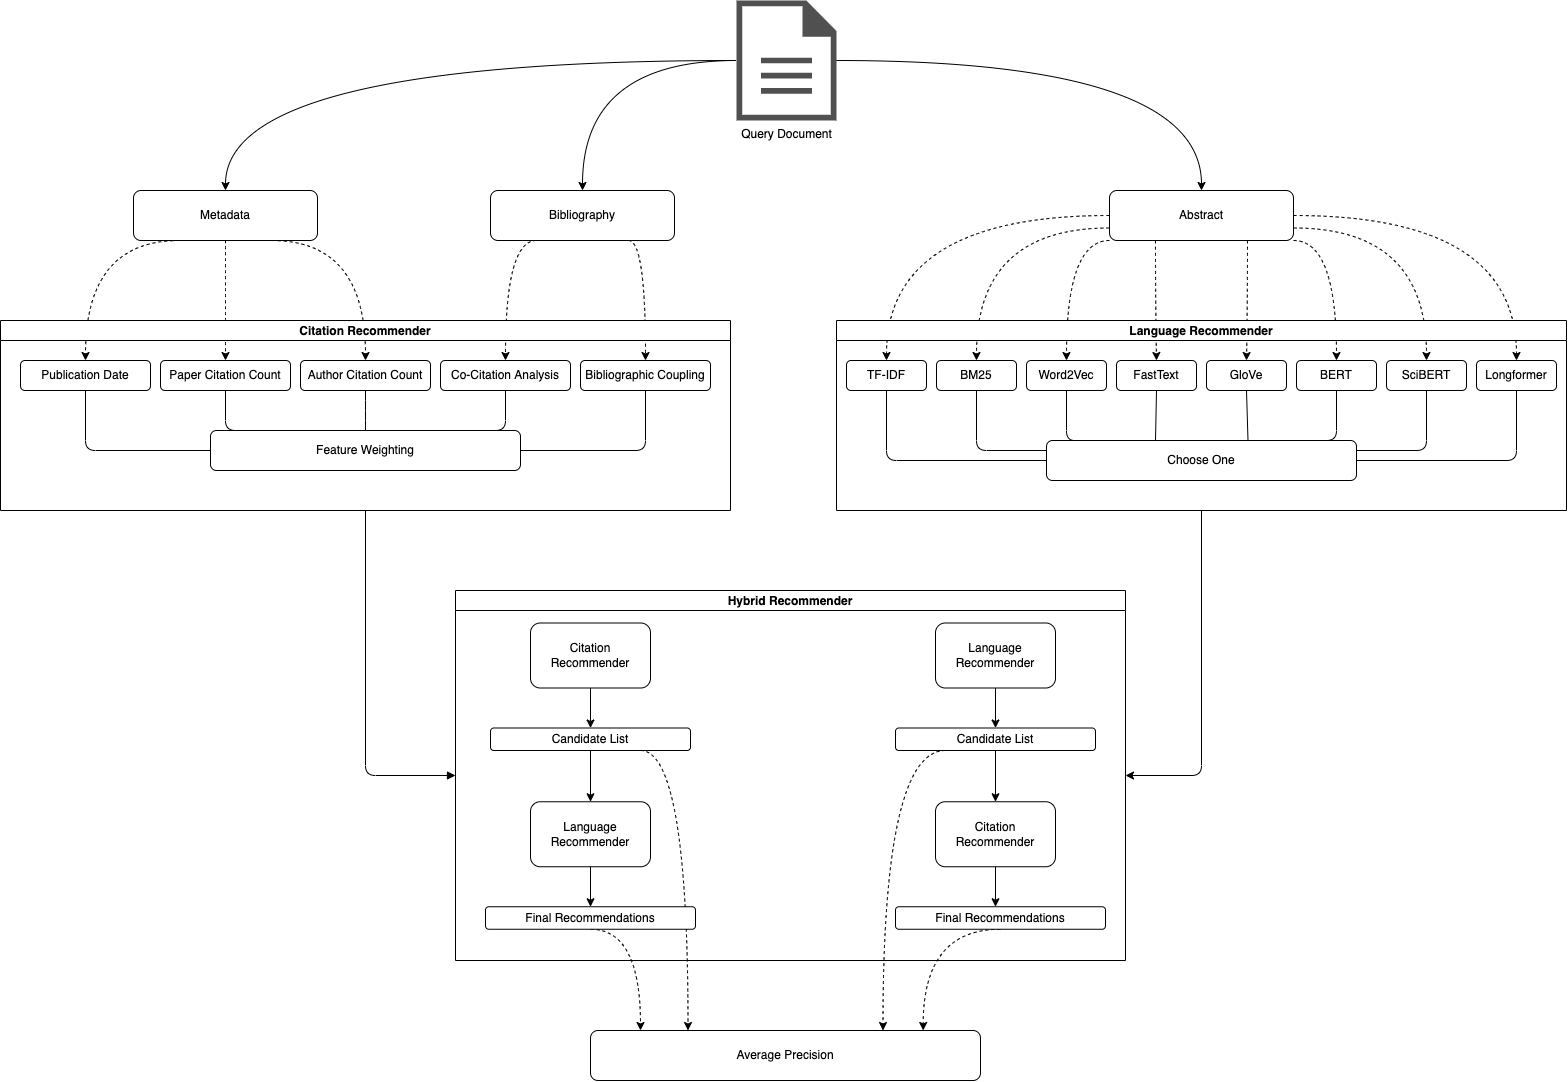

The diagram above was exported from draw.io. Its source (the exported page's mxGraphModel, read from the mxfile embedded in the PNG):
<mxGraphModel dx="210" dy="1713" grid="1" gridSize="10" guides="1" tooltips="1" connect="1" arrows="1" fold="1" page="1" pageScale="1" pageWidth="827" pageHeight="1169" math="0" shadow="0">
  <root>
    <mxCell id="0" />
    <mxCell id="1" parent="0" />
    <mxCell id="109" style="edgeStyle=elbowEdgeStyle;html=1;startArrow=none;endArrow=classic;exitX=0.5;exitY=1;exitDx=0;exitDy=0;entryX=1;entryY=0.5;entryDx=0;entryDy=0;endFill=1;" parent="1" source="2" target="60" edge="1">
      <mxGeometry relative="1" as="geometry">
        <Array as="points">
          <mxPoint x="1241" y="815" />
        </Array>
      </mxGeometry>
    </mxCell>
    <mxCell id="108" style="edgeStyle=elbowEdgeStyle;html=1;startArrow=none;endArrow=block;exitX=0.5;exitY=1;exitDx=0;exitDy=0;entryX=0;entryY=0.5;entryDx=0;entryDy=0;startFill=0;" parent="1" source="34" target="60" edge="1">
      <mxGeometry relative="1" as="geometry">
        <Array as="points">
          <mxPoint x="405" y="800" />
        </Array>
      </mxGeometry>
    </mxCell>
    <mxCell id="146" style="edgeStyle=orthogonalEdgeStyle;curved=1;html=1;strokeColor=default;" edge="1" parent="1" source="110" target="145">
      <mxGeometry relative="1" as="geometry" />
    </mxCell>
    <mxCell id="148" value="" style="edgeStyle=orthogonalEdgeStyle;curved=1;html=1;strokeColor=default;" edge="1" parent="1" source="110" target="147">
      <mxGeometry relative="1" as="geometry" />
    </mxCell>
    <mxCell id="150" style="edgeStyle=orthogonalEdgeStyle;curved=1;html=1;entryX=0.5;entryY=0;entryDx=0;entryDy=0;strokeColor=default;" edge="1" parent="1" source="110" target="149">
      <mxGeometry relative="1" as="geometry" />
    </mxCell>
    <mxCell id="110" value="Query Document" style="sketch=0;pointerEvents=1;shadow=0;dashed=0;html=1;strokeColor=none;fillColor=#505050;labelPosition=center;verticalLabelPosition=bottom;verticalAlign=top;outlineConnect=0;align=center;shape=mxgraph.office.concepts.document;" vertex="1" parent="1">
      <mxGeometry x="776" y="40" width="100" height="120" as="geometry" />
    </mxCell>
    <mxCell id="129" value="Average Precision" style="rounded=1;whiteSpace=wrap;html=1;" vertex="1" parent="1">
      <mxGeometry x="630" y="1070" width="390" height="50" as="geometry" />
    </mxCell>
    <mxCell id="130" style="edgeStyle=none;html=1;exitX=0.5;exitY=1;exitDx=0;exitDy=0;entryX=0.113;entryY=0;entryDx=0;entryDy=0;strokeColor=none;entryPerimeter=0;" edge="1" parent="1" source="83" target="129">
      <mxGeometry relative="1" as="geometry" />
    </mxCell>
    <mxCell id="132" style="edgeStyle=orthogonalEdgeStyle;html=1;exitX=0.75;exitY=1;exitDx=0;exitDy=0;entryX=0.25;entryY=0;entryDx=0;entryDy=0;dashed=1;strokeColor=default;curved=1;" edge="1" parent="1" source="79" target="129">
      <mxGeometry relative="1" as="geometry">
        <Array as="points">
          <mxPoint x="728" y="790" />
        </Array>
      </mxGeometry>
    </mxCell>
    <mxCell id="139" style="edgeStyle=orthogonalEdgeStyle;curved=1;html=1;exitX=0.5;exitY=1;exitDx=0;exitDy=0;dashed=1;strokeColor=default;" edge="1" parent="1" source="83">
      <mxGeometry relative="1" as="geometry">
        <mxPoint x="680" y="1070" as="targetPoint" />
        <Array as="points">
          <mxPoint x="680" y="969" />
        </Array>
      </mxGeometry>
    </mxCell>
    <mxCell id="140" style="edgeStyle=orthogonalEdgeStyle;curved=1;html=1;exitX=0.5;exitY=1;exitDx=0;exitDy=0;entryX=0.853;entryY=0;entryDx=0;entryDy=0;entryPerimeter=0;dashed=1;strokeColor=default;" edge="1" parent="1" source="101" target="129">
      <mxGeometry relative="1" as="geometry">
        <Array as="points">
          <mxPoint x="963" y="969" />
        </Array>
      </mxGeometry>
    </mxCell>
    <mxCell id="141" style="edgeStyle=orthogonalEdgeStyle;curved=1;html=1;exitX=0.25;exitY=1;exitDx=0;exitDy=0;entryX=0.75;entryY=0;entryDx=0;entryDy=0;dashed=1;strokeColor=default;" edge="1" parent="1" source="97" target="129">
      <mxGeometry relative="1" as="geometry">
        <Array as="points">
          <mxPoint x="923" y="790" />
        </Array>
      </mxGeometry>
    </mxCell>
    <mxCell id="161" style="edgeStyle=orthogonalEdgeStyle;curved=1;html=1;exitX=0;exitY=0.5;exitDx=0;exitDy=0;entryX=0.5;entryY=0;entryDx=0;entryDy=0;dashed=1;strokeColor=default;" edge="1" parent="1" source="145" target="5">
      <mxGeometry relative="1" as="geometry" />
    </mxCell>
    <mxCell id="162" style="edgeStyle=orthogonalEdgeStyle;curved=1;html=1;exitX=0;exitY=0.75;exitDx=0;exitDy=0;entryX=0.5;entryY=0;entryDx=0;entryDy=0;dashed=1;strokeColor=default;" edge="1" parent="1" source="145" target="24">
      <mxGeometry relative="1" as="geometry" />
    </mxCell>
    <mxCell id="163" style="edgeStyle=orthogonalEdgeStyle;curved=1;html=1;exitX=0;exitY=1;exitDx=0;exitDy=0;entryX=0.5;entryY=0;entryDx=0;entryDy=0;dashed=1;strokeColor=default;" edge="1" parent="1" source="145" target="15">
      <mxGeometry relative="1" as="geometry">
        <Array as="points">
          <mxPoint x="1106" y="280" />
        </Array>
      </mxGeometry>
    </mxCell>
    <mxCell id="164" style="edgeStyle=orthogonalEdgeStyle;curved=1;html=1;exitX=0.25;exitY=1;exitDx=0;exitDy=0;entryX=0.5;entryY=0;entryDx=0;entryDy=0;dashed=1;strokeColor=default;" edge="1" parent="1" source="145" target="16">
      <mxGeometry relative="1" as="geometry" />
    </mxCell>
    <mxCell id="166" style="edgeStyle=orthogonalEdgeStyle;curved=1;html=1;exitX=1;exitY=0.5;exitDx=0;exitDy=0;entryX=0.5;entryY=0;entryDx=0;entryDy=0;dashed=1;strokeColor=default;" edge="1" parent="1" source="145" target="20">
      <mxGeometry relative="1" as="geometry" />
    </mxCell>
    <mxCell id="167" style="edgeStyle=orthogonalEdgeStyle;curved=1;html=1;exitX=1;exitY=0.75;exitDx=0;exitDy=0;entryX=0.5;entryY=0;entryDx=0;entryDy=0;dashed=1;strokeColor=default;" edge="1" parent="1" source="145" target="19">
      <mxGeometry relative="1" as="geometry" />
    </mxCell>
    <mxCell id="168" style="edgeStyle=orthogonalEdgeStyle;curved=1;html=1;exitX=1;exitY=1;exitDx=0;exitDy=0;entryX=0.5;entryY=0;entryDx=0;entryDy=0;dashed=1;strokeColor=default;" edge="1" parent="1" source="145" target="18">
      <mxGeometry relative="1" as="geometry">
        <Array as="points">
          <mxPoint x="1376" y="280" />
        </Array>
      </mxGeometry>
    </mxCell>
    <mxCell id="169" style="edgeStyle=orthogonalEdgeStyle;curved=1;html=1;exitX=0.75;exitY=1;exitDx=0;exitDy=0;entryX=0.5;entryY=0;entryDx=0;entryDy=0;dashed=1;strokeColor=default;" edge="1" parent="1" source="145" target="17">
      <mxGeometry relative="1" as="geometry" />
    </mxCell>
    <mxCell id="145" value="Abstract" style="rounded=1;whiteSpace=wrap;html=1;" vertex="1" parent="1">
      <mxGeometry x="1149" y="230" width="184" height="50" as="geometry" />
    </mxCell>
    <mxCell id="159" style="edgeStyle=orthogonalEdgeStyle;curved=1;html=1;exitX=0.75;exitY=1;exitDx=0;exitDy=0;entryX=0.5;entryY=0;entryDx=0;entryDy=0;dashed=1;strokeColor=default;" edge="1" parent="1" source="147" target="42">
      <mxGeometry relative="1" as="geometry">
        <Array as="points">
          <mxPoint x="685" y="280" />
        </Array>
      </mxGeometry>
    </mxCell>
    <mxCell id="160" style="edgeStyle=orthogonalEdgeStyle;curved=1;html=1;exitX=0.25;exitY=1;exitDx=0;exitDy=0;entryX=0.5;entryY=0;entryDx=0;entryDy=0;dashed=1;strokeColor=default;" edge="1" parent="1" source="147" target="40">
      <mxGeometry relative="1" as="geometry">
        <Array as="points">
          <mxPoint x="545" y="280" />
        </Array>
      </mxGeometry>
    </mxCell>
    <mxCell id="147" value="Bibliography" style="rounded=1;whiteSpace=wrap;html=1;" vertex="1" parent="1">
      <mxGeometry x="530" y="230" width="184" height="50" as="geometry" />
    </mxCell>
    <mxCell id="154" style="edgeStyle=orthogonalEdgeStyle;curved=1;html=1;exitX=0.25;exitY=1;exitDx=0;exitDy=0;entryX=0.5;entryY=0;entryDx=0;entryDy=0;dashed=1;strokeColor=default;" edge="1" parent="1" source="149" target="36">
      <mxGeometry relative="1" as="geometry">
        <Array as="points">
          <mxPoint x="125" y="280" />
        </Array>
      </mxGeometry>
    </mxCell>
    <mxCell id="155" style="edgeStyle=orthogonalEdgeStyle;curved=1;html=1;exitX=0.5;exitY=1;exitDx=0;exitDy=0;entryX=0.5;entryY=0;entryDx=0;entryDy=0;dashed=1;strokeColor=default;" edge="1" parent="1" source="149" target="49">
      <mxGeometry relative="1" as="geometry">
        <Array as="points">
          <mxPoint x="265" y="280" />
        </Array>
      </mxGeometry>
    </mxCell>
    <mxCell id="156" style="edgeStyle=orthogonalEdgeStyle;curved=1;html=1;exitX=0.75;exitY=1;exitDx=0;exitDy=0;dashed=1;strokeColor=default;" edge="1" parent="1" source="149" target="38">
      <mxGeometry relative="1" as="geometry">
        <Array as="points">
          <mxPoint x="405" y="280" />
        </Array>
      </mxGeometry>
    </mxCell>
    <mxCell id="149" value="Metadata" style="rounded=1;whiteSpace=wrap;html=1;" vertex="1" parent="1">
      <mxGeometry x="173" y="230" width="184" height="50" as="geometry" />
    </mxCell>
    <mxCell id="34" value="Citation Recommender" style="swimlane;startSize=20;horizontal=1;containerType=tree;newEdgeStyle={&quot;edgeStyle&quot;:&quot;elbowEdgeStyle&quot;,&quot;startArrow&quot;:&quot;none&quot;,&quot;endArrow&quot;:&quot;none&quot;};" parent="1" vertex="1">
      <mxGeometry x="40" y="360" width="730" height="190" as="geometry">
        <mxRectangle x="200" y="260" width="90" height="30" as="alternateBounds" />
      </mxGeometry>
    </mxCell>
    <mxCell id="53" style="edgeStyle=elbowEdgeStyle;html=1;startArrow=none;endArrow=none;exitX=0.5;exitY=1;exitDx=0;exitDy=0;entryX=0;entryY=0.5;entryDx=0;entryDy=0;" parent="34" source="36" target="52" edge="1">
      <mxGeometry relative="1" as="geometry">
        <Array as="points">
          <mxPoint x="85" y="120" />
        </Array>
      </mxGeometry>
    </mxCell>
    <UserObject label="Publication Date" treeRoot="1" id="36">
      <mxCell style="whiteSpace=wrap;html=1;align=center;treeFolding=1;treeMoving=1;newEdgeStyle={&quot;edgeStyle&quot;:&quot;elbowEdgeStyle&quot;,&quot;startArrow&quot;:&quot;none&quot;,&quot;endArrow&quot;:&quot;none&quot;};rounded=1;" parent="34" vertex="1">
        <mxGeometry x="20" y="40" width="130" height="30" as="geometry" />
      </mxCell>
    </UserObject>
    <mxCell id="55" style="edgeStyle=elbowEdgeStyle;html=1;startArrow=none;endArrow=none;exitX=0.5;exitY=1;exitDx=0;exitDy=0;entryX=0.5;entryY=0;entryDx=0;entryDy=0;" parent="34" source="38" target="52" edge="1">
      <mxGeometry relative="1" as="geometry" />
    </mxCell>
    <UserObject label="Author Citation Count" treeRoot="1" id="38">
      <mxCell style="whiteSpace=wrap;html=1;align=center;treeFolding=1;treeMoving=1;newEdgeStyle={&quot;edgeStyle&quot;:&quot;elbowEdgeStyle&quot;,&quot;startArrow&quot;:&quot;none&quot;,&quot;endArrow&quot;:&quot;none&quot;};rounded=1;" parent="34" vertex="1">
        <mxGeometry x="300" y="40" width="130" height="30" as="geometry" />
      </mxCell>
    </UserObject>
    <mxCell id="56" style="edgeStyle=elbowEdgeStyle;html=1;startArrow=none;endArrow=none;exitX=0.5;exitY=1;exitDx=0;exitDy=0;entryX=0.75;entryY=0;entryDx=0;entryDy=0;" parent="34" source="40" target="52" edge="1">
      <mxGeometry relative="1" as="geometry">
        <Array as="points">
          <mxPoint x="505" y="90" />
        </Array>
      </mxGeometry>
    </mxCell>
    <UserObject label="Co-Citation Analysis" treeRoot="1" id="40">
      <mxCell style="whiteSpace=wrap;html=1;align=center;treeFolding=1;treeMoving=1;newEdgeStyle={&quot;edgeStyle&quot;:&quot;elbowEdgeStyle&quot;,&quot;startArrow&quot;:&quot;none&quot;,&quot;endArrow&quot;:&quot;none&quot;};rounded=1;" parent="34" vertex="1">
        <mxGeometry x="440" y="40" width="130" height="30" as="geometry" />
      </mxCell>
    </UserObject>
    <UserObject label="Bibliographic Coupling" treeRoot="1" id="42">
      <mxCell style="whiteSpace=wrap;html=1;align=center;treeFolding=1;treeMoving=1;newEdgeStyle={&quot;edgeStyle&quot;:&quot;elbowEdgeStyle&quot;,&quot;startArrow&quot;:&quot;none&quot;,&quot;endArrow&quot;:&quot;none&quot;};rounded=1;" parent="34" vertex="1">
        <mxGeometry x="580" y="40" width="130" height="30" as="geometry" />
      </mxCell>
    </UserObject>
    <mxCell id="54" style="edgeStyle=elbowEdgeStyle;html=1;startArrow=none;endArrow=none;exitX=0.5;exitY=1;exitDx=0;exitDy=0;entryX=0.25;entryY=0;entryDx=0;entryDy=0;" parent="34" source="49" target="52" edge="1">
      <mxGeometry relative="1" as="geometry">
        <Array as="points">
          <mxPoint x="225" y="100" />
        </Array>
      </mxGeometry>
    </mxCell>
    <UserObject label="Paper Citation Count" treeRoot="1" id="49">
      <mxCell style="whiteSpace=wrap;html=1;align=center;treeFolding=1;treeMoving=1;newEdgeStyle={&quot;edgeStyle&quot;:&quot;elbowEdgeStyle&quot;,&quot;startArrow&quot;:&quot;none&quot;,&quot;endArrow&quot;:&quot;none&quot;};rounded=1;" parent="34" vertex="1">
        <mxGeometry x="160" y="40" width="130" height="30" as="geometry" />
      </mxCell>
    </UserObject>
    <mxCell id="52" value="Feature Weighting" style="rounded=1;whiteSpace=wrap;html=1;" parent="34" vertex="1">
      <mxGeometry x="210" y="110" width="310" height="40" as="geometry" />
    </mxCell>
    <mxCell id="57" style="edgeStyle=elbowEdgeStyle;html=1;startArrow=none;endArrow=none;exitX=0.5;exitY=1;exitDx=0;exitDy=0;entryX=1;entryY=0.5;entryDx=0;entryDy=0;" parent="34" source="42" target="52" edge="1">
      <mxGeometry relative="1" as="geometry">
        <mxPoint x="530" y="120" as="targetPoint" />
        <Array as="points">
          <mxPoint x="645" y="130" />
        </Array>
      </mxGeometry>
    </mxCell>
    <mxCell id="2" value="Language Recommender" style="swimlane;startSize=20;horizontal=1;containerType=tree;newEdgeStyle={&quot;edgeStyle&quot;:&quot;elbowEdgeStyle&quot;,&quot;startArrow&quot;:&quot;none&quot;,&quot;endArrow&quot;:&quot;none&quot;};" parent="1" vertex="1">
      <mxGeometry x="876" y="360" width="730" height="190" as="geometry">
        <mxRectangle x="200" y="260" width="90" height="30" as="alternateBounds" />
      </mxGeometry>
    </mxCell>
    <mxCell id="26" style="edgeStyle=elbowEdgeStyle;html=1;startArrow=none;endArrow=none;exitX=0.5;exitY=1;exitDx=0;exitDy=0;entryX=0;entryY=0.5;entryDx=0;entryDy=0;" parent="2" source="5" target="25" edge="1">
      <mxGeometry relative="1" as="geometry">
        <Array as="points">
          <mxPoint x="50" y="140" />
        </Array>
      </mxGeometry>
    </mxCell>
    <UserObject label="TF-IDF" treeRoot="1" id="5">
      <mxCell style="whiteSpace=wrap;html=1;align=center;treeFolding=1;treeMoving=1;newEdgeStyle={&quot;edgeStyle&quot;:&quot;elbowEdgeStyle&quot;,&quot;startArrow&quot;:&quot;none&quot;,&quot;endArrow&quot;:&quot;none&quot;};rounded=1;" parent="2" vertex="1">
        <mxGeometry x="10" y="40" width="80" height="30" as="geometry" />
      </mxCell>
    </UserObject>
    <mxCell id="28" style="edgeStyle=elbowEdgeStyle;html=1;startArrow=none;endArrow=none;exitX=0.5;exitY=1;exitDx=0;exitDy=0;entryX=0.116;entryY=0;entryDx=0;entryDy=0;entryPerimeter=0;" parent="2" source="15" target="25" edge="1">
      <mxGeometry relative="1" as="geometry">
        <Array as="points">
          <mxPoint x="230" y="100" />
        </Array>
      </mxGeometry>
    </mxCell>
    <UserObject label="Word2Vec" treeRoot="1" id="15">
      <mxCell style="whiteSpace=wrap;html=1;align=center;treeFolding=1;treeMoving=1;newEdgeStyle={&quot;edgeStyle&quot;:&quot;elbowEdgeStyle&quot;,&quot;startArrow&quot;:&quot;none&quot;,&quot;endArrow&quot;:&quot;none&quot;};rounded=1;" parent="2" vertex="1">
        <mxGeometry x="190" y="40" width="80" height="30" as="geometry" />
      </mxCell>
    </UserObject>
    <mxCell id="29" style="edgeStyle=elbowEdgeStyle;html=1;startArrow=none;endArrow=none;exitX=0.5;exitY=1;exitDx=0;exitDy=0;entryX=0.355;entryY=0;entryDx=0;entryDy=0;entryPerimeter=0;" parent="2" source="16" target="25" edge="1">
      <mxGeometry relative="1" as="geometry" />
    </mxCell>
    <UserObject label="FastText" treeRoot="1" id="16">
      <mxCell style="whiteSpace=wrap;html=1;align=center;treeFolding=1;treeMoving=1;newEdgeStyle={&quot;edgeStyle&quot;:&quot;elbowEdgeStyle&quot;,&quot;startArrow&quot;:&quot;none&quot;,&quot;endArrow&quot;:&quot;none&quot;};rounded=1;" parent="2" vertex="1">
        <mxGeometry x="280" y="40" width="80" height="30" as="geometry" />
      </mxCell>
    </UserObject>
    <mxCell id="30" style="edgeStyle=elbowEdgeStyle;html=1;startArrow=none;endArrow=none;exitX=0.5;exitY=1;exitDx=0;exitDy=0;entryX=0.652;entryY=0;entryDx=0;entryDy=0;entryPerimeter=0;" parent="2" source="17" target="25" edge="1">
      <mxGeometry relative="1" as="geometry" />
    </mxCell>
    <UserObject label="GloVe" treeRoot="1" id="17">
      <mxCell style="whiteSpace=wrap;html=1;align=center;treeFolding=1;treeMoving=1;newEdgeStyle={&quot;edgeStyle&quot;:&quot;elbowEdgeStyle&quot;,&quot;startArrow&quot;:&quot;none&quot;,&quot;endArrow&quot;:&quot;none&quot;};rounded=1;" parent="2" vertex="1">
        <mxGeometry x="370" y="40" width="80" height="30" as="geometry" />
      </mxCell>
    </UserObject>
    <mxCell id="31" style="edgeStyle=elbowEdgeStyle;html=1;startArrow=none;endArrow=none;exitX=0.5;exitY=1;exitDx=0;exitDy=0;entryX=0.871;entryY=0;entryDx=0;entryDy=0;entryPerimeter=0;" parent="2" source="18" target="25" edge="1">
      <mxGeometry relative="1" as="geometry">
        <Array as="points">
          <mxPoint x="500" y="120" />
        </Array>
      </mxGeometry>
    </mxCell>
    <UserObject label="BERT" treeRoot="1" id="18">
      <mxCell style="whiteSpace=wrap;html=1;align=center;treeFolding=1;treeMoving=1;newEdgeStyle={&quot;edgeStyle&quot;:&quot;elbowEdgeStyle&quot;,&quot;startArrow&quot;:&quot;none&quot;,&quot;endArrow&quot;:&quot;none&quot;};rounded=1;" parent="2" vertex="1">
        <mxGeometry x="460" y="40" width="80" height="30" as="geometry" />
      </mxCell>
    </UserObject>
    <mxCell id="32" style="edgeStyle=elbowEdgeStyle;html=1;startArrow=none;endArrow=none;exitX=0.5;exitY=1;exitDx=0;exitDy=0;entryX=1;entryY=0.25;entryDx=0;entryDy=0;" parent="2" source="19" target="25" edge="1">
      <mxGeometry relative="1" as="geometry">
        <Array as="points">
          <mxPoint x="590" y="120" />
        </Array>
      </mxGeometry>
    </mxCell>
    <UserObject label="SciBERT" treeRoot="1" id="19">
      <mxCell style="whiteSpace=wrap;html=1;align=center;treeFolding=1;treeMoving=1;newEdgeStyle={&quot;edgeStyle&quot;:&quot;elbowEdgeStyle&quot;,&quot;startArrow&quot;:&quot;none&quot;,&quot;endArrow&quot;:&quot;none&quot;};rounded=1;" parent="2" vertex="1">
        <mxGeometry x="550" y="40" width="80" height="30" as="geometry" />
      </mxCell>
    </UserObject>
    <UserObject label="Longformer" treeRoot="1" id="20">
      <mxCell style="whiteSpace=wrap;html=1;align=center;treeFolding=1;treeMoving=1;newEdgeStyle={&quot;edgeStyle&quot;:&quot;elbowEdgeStyle&quot;,&quot;startArrow&quot;:&quot;none&quot;,&quot;endArrow&quot;:&quot;none&quot;};rounded=1;" parent="2" vertex="1">
        <mxGeometry x="640" y="40" width="80" height="30" as="geometry" />
      </mxCell>
    </UserObject>
    <mxCell id="27" style="edgeStyle=elbowEdgeStyle;html=1;startArrow=none;endArrow=none;exitX=0.5;exitY=1;exitDx=0;exitDy=0;entryX=0;entryY=0.25;entryDx=0;entryDy=0;" parent="2" source="24" target="25" edge="1">
      <mxGeometry relative="1" as="geometry">
        <Array as="points">
          <mxPoint x="140" y="120" />
        </Array>
      </mxGeometry>
    </mxCell>
    <UserObject label="BM25" treeRoot="1" id="24">
      <mxCell style="whiteSpace=wrap;html=1;align=center;treeFolding=1;treeMoving=1;newEdgeStyle={&quot;edgeStyle&quot;:&quot;elbowEdgeStyle&quot;,&quot;startArrow&quot;:&quot;none&quot;,&quot;endArrow&quot;:&quot;none&quot;};rounded=1;" parent="2" vertex="1">
        <mxGeometry x="100" y="40" width="80" height="30" as="geometry" />
      </mxCell>
    </UserObject>
    <mxCell id="25" value="Choose One" style="rounded=1;whiteSpace=wrap;html=1;" parent="2" vertex="1">
      <mxGeometry x="210" y="120" width="310" height="40" as="geometry" />
    </mxCell>
    <mxCell id="33" style="edgeStyle=elbowEdgeStyle;html=1;startArrow=none;endArrow=none;exitX=0.5;exitY=1;exitDx=0;exitDy=0;entryX=1;entryY=0.5;entryDx=0;entryDy=0;" parent="2" source="20" target="25" edge="1">
      <mxGeometry relative="1" as="geometry">
        <mxPoint x="530" y="140" as="targetPoint" />
        <Array as="points">
          <mxPoint x="680" y="140" />
        </Array>
      </mxGeometry>
    </mxCell>
    <mxCell id="60" value="Hybrid Recommender" style="swimlane;startSize=20;horizontal=1;containerType=tree;newEdgeStyle={&quot;edgeStyle&quot;:&quot;elbowEdgeStyle&quot;,&quot;startArrow&quot;:&quot;none&quot;,&quot;endArrow&quot;:&quot;none&quot;};" parent="1" vertex="1">
      <mxGeometry x="495" y="630" width="670" height="370" as="geometry">
        <mxRectangle x="200" y="260" width="90" height="30" as="alternateBounds" />
      </mxGeometry>
    </mxCell>
    <mxCell id="73" value="Citation Recommender" style="rounded=1;whiteSpace=wrap;html=1;" parent="60" vertex="1">
      <mxGeometry x="75" y="32.5" width="120" height="65" as="geometry" />
    </mxCell>
    <mxCell id="78" value="" style="edgeStyle=none;html=1;" parent="60" source="73" target="79" edge="1">
      <mxGeometry relative="1" as="geometry" />
    </mxCell>
    <mxCell id="79" value="Candidate List" style="rounded=1;whiteSpace=wrap;html=1;" parent="60" vertex="1">
      <mxGeometry x="35" y="137.5" width="200" height="22.5" as="geometry" />
    </mxCell>
    <mxCell id="80" value="" style="edgeStyle=none;html=1;" parent="60" source="79" target="81" edge="1">
      <mxGeometry relative="1" as="geometry">
        <mxPoint x="305" y="627.5" as="sourcePoint" />
      </mxGeometry>
    </mxCell>
    <mxCell id="81" value="Language Recommender" style="rounded=1;whiteSpace=wrap;html=1;" parent="60" vertex="1">
      <mxGeometry x="75" y="211.25" width="120" height="65" as="geometry" />
    </mxCell>
    <mxCell id="82" value="" style="edgeStyle=none;html=1;" parent="60" source="81" target="83" edge="1">
      <mxGeometry relative="1" as="geometry">
        <mxPoint x="305" y="701.25" as="sourcePoint" />
      </mxGeometry>
    </mxCell>
    <mxCell id="83" value="Final Recommendations" style="rounded=1;whiteSpace=wrap;html=1;" parent="60" vertex="1">
      <mxGeometry x="30" y="316.25" width="210" height="22.5" as="geometry" />
    </mxCell>
    <mxCell id="96" value="" style="edgeStyle=none;html=1;" parent="60" target="97" edge="1">
      <mxGeometry relative="1" as="geometry">
        <mxPoint x="540" y="97.5" as="sourcePoint" />
      </mxGeometry>
    </mxCell>
    <mxCell id="97" value="Candidate List" style="rounded=1;whiteSpace=wrap;html=1;" parent="60" vertex="1">
      <mxGeometry x="440" y="137.5" width="200" height="22.5" as="geometry" />
    </mxCell>
    <mxCell id="98" value="" style="edgeStyle=none;html=1;" parent="60" source="97" target="99" edge="1">
      <mxGeometry relative="1" as="geometry">
        <mxPoint x="540" y="97.5" as="sourcePoint" />
      </mxGeometry>
    </mxCell>
    <mxCell id="99" value="Citation Recommender" style="rounded=1;whiteSpace=wrap;html=1;" parent="60" vertex="1">
      <mxGeometry x="480" y="211.25" width="120" height="65" as="geometry" />
    </mxCell>
    <mxCell id="100" value="" style="edgeStyle=none;html=1;" parent="60" source="99" edge="1">
      <mxGeometry relative="1" as="geometry">
        <mxPoint x="540" y="171.25" as="sourcePoint" />
        <mxPoint x="540" y="316.25" as="targetPoint" />
      </mxGeometry>
    </mxCell>
    <mxCell id="101" value="Final Recommendations" style="rounded=1;whiteSpace=wrap;html=1;" parent="60" vertex="1">
      <mxGeometry x="440" y="316.25" width="210" height="22.5" as="geometry" />
    </mxCell>
    <mxCell id="102" value="Language Recommender" style="rounded=1;whiteSpace=wrap;html=1;" parent="60" vertex="1">
      <mxGeometry x="480" y="32.5" width="120" height="65" as="geometry" />
    </mxCell>
  </root>
</mxGraphModel>